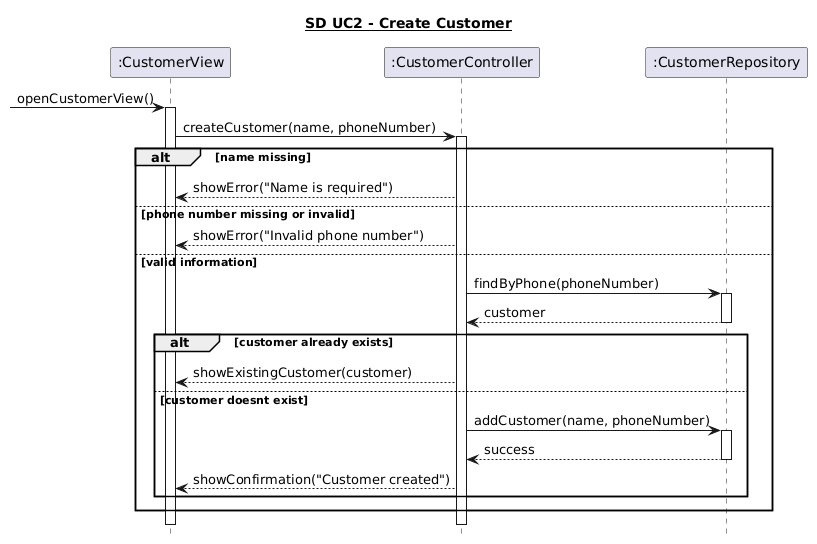

The diagram above was rendered by PlantUML. Its source (embedded in the PNG):
@startuml
hide footbox
title <U>SD UC2 - Create Customer

participant ":CustomerView" as View
participant ":CustomerController" as Controller
participant ":CustomerRepository" as Repository

[-> View : openCustomerView()
activate View

View -> Controller : createCustomer(name, phoneNumber)
activate Controller

alt name missing
    Controller --> View : showError("Name is required")

else phone number missing or invalid
    Controller --> View : showError("Invalid phone number")

else valid information
    Controller -> Repository : findByPhone(phoneNumber)
    activate Repository
    Repository --> Controller : customer
    deactivate Repository

    alt customer already exists
        Controller --> View : showExistingCustomer(customer)

    else customer doesnt exist
        Controller -> Repository : addCustomer(name, phoneNumber)
        activate Repository
        Repository --> Controller : success
        deactivate Repository

        Controller --> View : showConfirmation("Customer created")
    end
end

deactivate Controller
deactivate View
@enduml